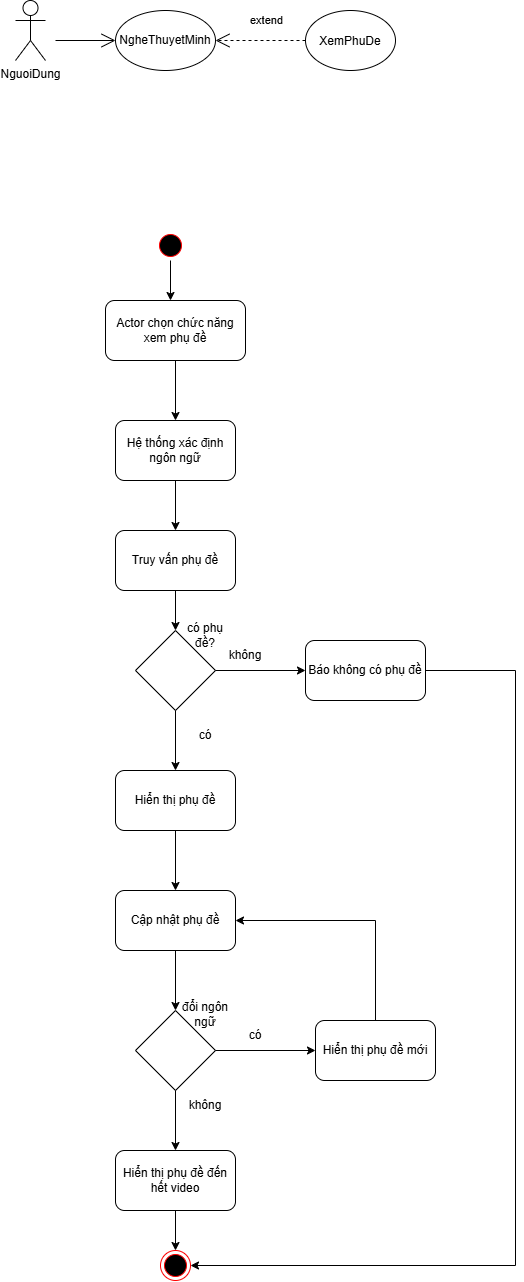

The diagram above was exported from draw.io. Its source (the exported page's mxGraphModel, read from the mxfile embedded in the PNG):
<mxGraphModel dx="2083" dy="1242" grid="1" gridSize="10" guides="1" tooltips="1" connect="1" arrows="1" fold="1" page="1" pageScale="1" pageWidth="827" pageHeight="1169" math="0" shadow="0">
  <root>
    <mxCell id="0" />
    <mxCell id="1" parent="0" />
    <mxCell id="yFTKUsT-viveqacL7cNk-1" parent="1" style="shape=umlActor;verticalLabelPosition=bottom;verticalAlign=top;html=1;outlineConnect=0;" value="NguoiDung" vertex="1">
      <mxGeometry height="60" width="30" x="280" y="140" as="geometry" />
    </mxCell>
    <mxCell id="yFTKUsT-viveqacL7cNk-2" parent="1" style="ellipse;whiteSpace=wrap;html=1;shapeInside=1;" value="NgheThuyetMinh" vertex="1">
      <mxGeometry height="60" width="100" x="380" y="150" as="geometry" />
    </mxCell>
    <mxCell id="yFTKUsT-viveqacL7cNk-3" edge="1" parent="1" style="endArrow=open;endFill=1;endSize=12;html=1;rounded=0;entryX=0;entryY=0.5;entryDx=0;entryDy=0;" target="yFTKUsT-viveqacL7cNk-2" value="">
      <mxGeometry relative="1" width="160" as="geometry">
        <mxPoint x="320" y="180" as="sourcePoint" />
        <mxPoint x="480" y="300" as="targetPoint" />
      </mxGeometry>
    </mxCell>
    <mxCell id="yFTKUsT-viveqacL7cNk-4" parent="1" style="ellipse;whiteSpace=wrap;html=1;shapeInside=1;" value="&lt;div&gt;XemPhuDe&lt;/div&gt;" vertex="1">
      <mxGeometry height="60" width="90" x="570" y="150" as="geometry" />
    </mxCell>
    <mxCell id="yFTKUsT-viveqacL7cNk-5" edge="1" parent="1" source="yFTKUsT-viveqacL7cNk-4" style="endArrow=open;endSize=12;dashed=1;html=1;rounded=0;exitX=0;exitY=0.5;exitDx=0;exitDy=0;entryX=1;entryY=0.5;entryDx=0;entryDy=0;" target="yFTKUsT-viveqacL7cNk-2" value="extend">
      <mxGeometry relative="1" width="160" x="-0.1306" y="-20" as="geometry">
        <mxPoint as="offset" />
        <mxPoint x="599" y="190" as="sourcePoint" />
        <mxPoint x="560" y="260" as="targetPoint" />
      </mxGeometry>
    </mxCell>
    <mxCell id="yFTKUsT-viveqacL7cNk-9" parent="1" style="ellipse;html=1;shape=startState;fillColor=#000000;strokeColor=#ff0000;" value="" vertex="1">
      <mxGeometry height="30" width="30" x="420" y="370" as="geometry" />
    </mxCell>
    <mxCell id="yFTKUsT-viveqacL7cNk-10" edge="1" parent="1" source="yFTKUsT-viveqacL7cNk-9" style="endArrow=classic;html=1;rounded=0;exitX=0.5;exitY=1;exitDx=0;exitDy=0;entryX=0.5;entryY=0;entryDx=0;entryDy=0;" value="">
      <mxGeometry height="50" relative="1" width="50" as="geometry">
        <mxPoint x="455" y="490" as="sourcePoint" />
        <mxPoint x="435" y="440" as="targetPoint" />
      </mxGeometry>
    </mxCell>
    <mxCell id="yFTKUsT-viveqacL7cNk-11" parent="1" style="rounded=1;whiteSpace=wrap;html=1;" value="Actor chọn chức năng xem phụ đề" vertex="1">
      <mxGeometry height="60" width="140" x="370" y="440" as="geometry" />
    </mxCell>
    <mxCell id="yFTKUsT-viveqacL7cNk-12" edge="1" parent="1" source="yFTKUsT-viveqacL7cNk-11" style="endArrow=classic;html=1;rounded=0;exitX=0.5;exitY=1;exitDx=0;exitDy=0;" value="">
      <mxGeometry height="50" relative="1" width="50" as="geometry">
        <mxPoint x="460" y="630" as="sourcePoint" />
        <mxPoint x="440" y="560" as="targetPoint" />
      </mxGeometry>
    </mxCell>
    <mxCell id="yFTKUsT-viveqacL7cNk-13" parent="1" style="rounded=1;whiteSpace=wrap;html=1;" value="Hệ thống xác định ngôn ngữ" vertex="1">
      <mxGeometry height="60" width="120" x="380" y="560" as="geometry" />
    </mxCell>
    <mxCell id="yFTKUsT-viveqacL7cNk-14" parent="1" style="rounded=1;whiteSpace=wrap;html=1;roundedPerimeter=1;" value="Truy vấn phụ đề" vertex="1">
      <mxGeometry height="60" width="120" x="380" y="670" as="geometry" />
    </mxCell>
    <mxCell id="yFTKUsT-viveqacL7cNk-15" edge="1" parent="1" source="yFTKUsT-viveqacL7cNk-13" style="endArrow=classic;html=1;rounded=0;exitX=0.5;exitY=1;exitDx=0;exitDy=0;entryX=0.5;entryY=0;entryDx=0;entryDy=0;" target="yFTKUsT-viveqacL7cNk-14" value="">
      <mxGeometry height="50" relative="1" width="50" as="geometry">
        <mxPoint x="390" y="540" as="sourcePoint" />
        <mxPoint x="440" y="490" as="targetPoint" />
      </mxGeometry>
    </mxCell>
    <mxCell id="yFTKUsT-viveqacL7cNk-16" parent="1" style="rhombus;whiteSpace=wrap;html=1;shapeInside=1;" value="" vertex="1">
      <mxGeometry height="80" width="80" x="400" y="770" as="geometry" />
    </mxCell>
    <mxCell id="yFTKUsT-viveqacL7cNk-17" edge="1" parent="1" source="yFTKUsT-viveqacL7cNk-14" style="endArrow=classic;html=1;rounded=0;exitX=0.5;exitY=1;exitDx=0;exitDy=0;entryX=0.5;entryY=0;entryDx=0;entryDy=0;" target="yFTKUsT-viveqacL7cNk-16" value="">
      <mxGeometry height="50" relative="1" width="50" as="geometry">
        <mxPoint x="390" y="640" as="sourcePoint" />
        <mxPoint x="440" y="590" as="targetPoint" />
      </mxGeometry>
    </mxCell>
    <mxCell id="yFTKUsT-viveqacL7cNk-18" parent="1" style="text;html=1;whiteSpace=wrap;strokeColor=none;fillColor=none;align=center;verticalAlign=middle;rounded=0;" value="có phụ đề?" vertex="1">
      <mxGeometry height="30" width="60" x="440" y="760" as="geometry" />
    </mxCell>
    <mxCell id="yFTKUsT-viveqacL7cNk-19" edge="1" parent="1" source="yFTKUsT-viveqacL7cNk-16" style="endArrow=classic;html=1;rounded=0;exitX=1;exitY=0.5;exitDx=0;exitDy=0;" value="">
      <mxGeometry height="50" relative="1" width="50" as="geometry">
        <mxPoint x="390" y="630" as="sourcePoint" />
        <mxPoint x="570" y="810" as="targetPoint" />
      </mxGeometry>
    </mxCell>
    <mxCell id="yFTKUsT-viveqacL7cNk-20" parent="1" style="text;html=1;whiteSpace=wrap;strokeColor=none;fillColor=none;align=center;verticalAlign=middle;rounded=0;" value="không" vertex="1">
      <mxGeometry height="30" width="60" x="480" y="780" as="geometry" />
    </mxCell>
    <mxCell id="yFTKUsT-viveqacL7cNk-21" parent="1" style="rounded=1;whiteSpace=wrap;html=1;roundedPerimeter=1;" value="Báo không có phụ đề" vertex="1">
      <mxGeometry height="60" width="120" x="570" y="780" as="geometry" />
    </mxCell>
    <mxCell id="yFTKUsT-viveqacL7cNk-22" edge="1" parent="1" source="yFTKUsT-viveqacL7cNk-16" style="endArrow=classic;html=1;rounded=0;exitX=0.5;exitY=1;exitDx=0;exitDy=0;" value="">
      <mxGeometry height="50" relative="1" width="50" as="geometry">
        <mxPoint x="390" y="730" as="sourcePoint" />
        <mxPoint x="440" y="910" as="targetPoint" />
      </mxGeometry>
    </mxCell>
    <mxCell id="yFTKUsT-viveqacL7cNk-25" edge="1" parent="1" source="yFTKUsT-viveqacL7cNk-23" style="edgeStyle=orthogonalEdgeStyle;rounded=0;orthogonalLoop=1;jettySize=auto;html=1;" target="yFTKUsT-viveqacL7cNk-24" value="">
      <mxGeometry relative="1" as="geometry" />
    </mxCell>
    <mxCell id="yFTKUsT-viveqacL7cNk-23" parent="1" style="rounded=1;whiteSpace=wrap;html=1;roundedPerimeter=1;" value="Hiển thị phụ đề" vertex="1">
      <mxGeometry height="60" width="120" x="380" y="910" as="geometry" />
    </mxCell>
    <mxCell id="yFTKUsT-viveqacL7cNk-24" parent="1" style="rounded=1;whiteSpace=wrap;html=1;roundedPerimeter=1;" value="Cập nhật phụ đề" vertex="1">
      <mxGeometry height="60" width="120" x="380" y="1030" as="geometry" />
    </mxCell>
    <mxCell id="yFTKUsT-viveqacL7cNk-26" edge="1" parent="1" source="yFTKUsT-viveqacL7cNk-24" style="endArrow=classic;html=1;rounded=0;exitX=0.5;exitY=1;exitDx=0;exitDy=0;" target="yFTKUsT-viveqacL7cNk-27" value="">
      <mxGeometry height="50" relative="1" width="50" as="geometry">
        <mxPoint x="390" y="930" as="sourcePoint" />
        <mxPoint x="440" y="1130" as="targetPoint" />
      </mxGeometry>
    </mxCell>
    <mxCell id="yFTKUsT-viveqacL7cNk-27" parent="1" style="rhombus;whiteSpace=wrap;html=1;shapeInside=1;" value="" vertex="1">
      <mxGeometry height="80" width="80" x="400" y="1150" as="geometry" />
    </mxCell>
    <mxCell id="yFTKUsT-viveqacL7cNk-28" parent="1" style="text;html=1;whiteSpace=wrap;strokeColor=none;fillColor=none;align=center;verticalAlign=middle;rounded=0;" value="đổi ngôn ngữ" vertex="1">
      <mxGeometry height="30" width="60" x="440" y="1139" as="geometry" />
    </mxCell>
    <mxCell id="yFTKUsT-viveqacL7cNk-29" edge="1" parent="1" source="yFTKUsT-viveqacL7cNk-27" style="endArrow=classic;html=1;rounded=0;" value="">
      <mxGeometry height="50" relative="1" width="50" as="geometry">
        <mxPoint x="390" y="1130" as="sourcePoint" />
        <mxPoint x="580" y="1190" as="targetPoint" />
      </mxGeometry>
    </mxCell>
    <mxCell id="yFTKUsT-viveqacL7cNk-30" edge="1" parent="1" source="yFTKUsT-viveqacL7cNk-27" style="endArrow=classic;html=1;rounded=0;exitX=0.5;exitY=1;exitDx=0;exitDy=0;" value="">
      <mxGeometry height="50" relative="1" width="50" as="geometry">
        <mxPoint x="390" y="1130" as="sourcePoint" />
        <mxPoint x="440" y="1290" as="targetPoint" />
      </mxGeometry>
    </mxCell>
    <mxCell id="yFTKUsT-viveqacL7cNk-32" parent="1" style="text;html=1;whiteSpace=wrap;strokeColor=none;fillColor=none;align=center;verticalAlign=middle;rounded=0;" value="không" vertex="1">
      <mxGeometry height="30" width="60" x="440" y="1230" as="geometry" />
    </mxCell>
    <mxCell id="yFTKUsT-viveqacL7cNk-38" edge="1" parent="1" source="yFTKUsT-viveqacL7cNk-33" style="edgeStyle=orthogonalEdgeStyle;rounded=0;orthogonalLoop=1;jettySize=auto;html=1;" target="yFTKUsT-viveqacL7cNk-37" value="">
      <mxGeometry relative="1" as="geometry" />
    </mxCell>
    <mxCell id="yFTKUsT-viveqacL7cNk-33" parent="1" style="rounded=1;whiteSpace=wrap;html=1;roundedPerimeter=1;" value="Hiển thị phụ đề đến hết video" vertex="1">
      <mxGeometry height="60" width="120" x="380" y="1290" as="geometry" />
    </mxCell>
    <mxCell id="yFTKUsT-viveqacL7cNk-34" parent="1" style="text;html=1;whiteSpace=wrap;strokeColor=none;fillColor=none;align=center;verticalAlign=middle;rounded=0;" value="có" vertex="1">
      <mxGeometry height="30" width="60" x="490" y="1160" as="geometry" />
    </mxCell>
    <mxCell id="yFTKUsT-viveqacL7cNk-35" parent="1" style="rounded=1;whiteSpace=wrap;html=1;roundedPerimeter=1;" value="Hiển thị phụ đề mới" vertex="1">
      <mxGeometry height="60" width="120" x="580" y="1160" as="geometry" />
    </mxCell>
    <mxCell id="yFTKUsT-viveqacL7cNk-36" edge="1" parent="1" source="yFTKUsT-viveqacL7cNk-35" style="endArrow=classic;html=1;rounded=0;entryX=1;entryY=0.5;entryDx=0;entryDy=0;exitX=0.5;exitY=0;exitDx=0;exitDy=0;" target="yFTKUsT-viveqacL7cNk-24" value="">
      <mxGeometry height="50" relative="1" width="50" as="geometry">
        <Array as="points">
          <mxPoint x="640" y="1060" />
        </Array>
        <mxPoint x="390" y="1130" as="sourcePoint" />
        <mxPoint x="440" y="1080" as="targetPoint" />
      </mxGeometry>
    </mxCell>
    <mxCell id="yFTKUsT-viveqacL7cNk-37" parent="1" style="ellipse;html=1;shape=endState;fillColor=#000000;strokeColor=#ff0000;" value="" vertex="1">
      <mxGeometry height="30" width="30" x="425" y="1390" as="geometry" />
    </mxCell>
    <mxCell id="yFTKUsT-viveqacL7cNk-39" edge="1" parent="1" source="yFTKUsT-viveqacL7cNk-21" style="endArrow=classic;html=1;rounded=0;exitX=1;exitY=0.5;exitDx=0;exitDy=0;entryX=1;entryY=0.5;entryDx=0;entryDy=0;" target="yFTKUsT-viveqacL7cNk-37" value="">
      <mxGeometry height="50" relative="1" width="50" as="geometry">
        <Array as="points">
          <mxPoint x="780" y="810" />
          <mxPoint x="780" y="1405" />
        </Array>
        <mxPoint x="390" y="1330" as="sourcePoint" />
        <mxPoint x="690" y="1310" as="targetPoint" />
      </mxGeometry>
    </mxCell>
    <mxCell id="OMa6uhdZbU_Gy6nRUkyR-1" parent="1" style="text;html=1;whiteSpace=wrap;strokeColor=none;fillColor=none;align=center;verticalAlign=middle;rounded=0;" value="có" vertex="1">
      <mxGeometry height="30" width="60" x="440" y="860" as="geometry" />
    </mxCell>
  </root>
</mxGraphModel>